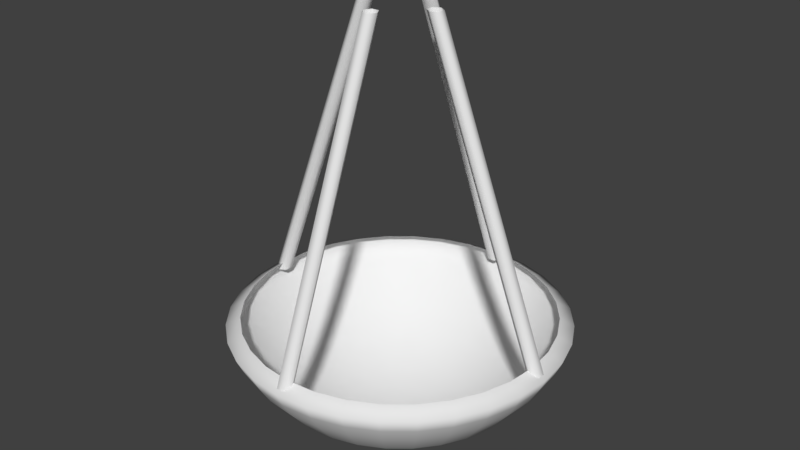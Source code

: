 # Source: lawbotLight1.blend  (saved by Blender 2.79.0; exported with 4.5.12 LTS)
import bpy
from mathutils import Matrix  # noqa: F401  (used for matrix-valued properties, if any)

bpy.ops.wm.read_factory_settings(use_empty=True)
scene = bpy.context.scene
scene.name = 'Scene'

# ---- collections
col_collection_1 = bpy.data.collections.new('Collection 1'); scene.collection.children.link(col_collection_1)

# ---- materials (node trees are filled in below, after node groups)
mat_material_001 = bpy.data.materials.new('Material.001')
mat_material_001.alpha_threshold = 0.0
mat_material_001.use_transparent_shadow = False
mat_material_001.roughness = 0.5

# ---- material node trees

# ---- world
world_world = bpy.data.worlds.new('World'); scene.world = world_world
world_world.color = (0.05088, 0.05088, 0.05088)
world_world.use_sun_shadow = False
world_world.sun_shadow_jitter_overblur = 0.0
world_world.cycles.sampling_method = 'MANUAL'

# ---- meshes
me_sphere = bpy.data.meshes.new('Sphere')
me_sphere.from_pydata([(-1.31e-07, 0.5556, -2.164), (0.1802, 0.9061, -1.715), (0.1622, 0.8155, -1.888), (0.1379, 0.6935, -2.04), (0.1084, 0.5449, -2.164), (0.07466, 0.3753, -2.257), (0.03806, 0.1913, -2.313), (0.3536, 0.8536, -1.715), (0.3182, 0.7682, -1.888), (0.2706, 0.6533, -2.04), (0.2126, 0.5133, -2.164), (0.1464, 0.3536, -2.257), (0.07466, 0.1802, -2.313), (0.5133, 0.7682, -1.715), (0.4619, 0.6913, -1.888), (0.3928, 0.5879, -2.04), (0.3087, 0.4619, -2.164), (0.2126, 0.3182, -2.257), (0.1084, 0.1622, -2.313), (0.6533, 0.6533, -1.715), (0.5879, 0.5879, -1.888), (0.5, 0.5, -2.04), (0.3928, 0.3928, -2.164), (0.2706, 0.2706, -2.257), (0.1379, 0.1379, -2.313), (0.7682, 0.5133, -1.715), (0.6913, 0.4619, -1.888), (0.5879, 0.3928, -2.04), (0.4619, 0.3087, -2.164), (0.3182, 0.2126, -2.257), (0.1622, 0.1084, -2.313), (0.8536, 0.3536, -1.715), (0.7682, 0.3182, -1.888), (0.6533, 0.2706, -2.04), (0.5133, 0.2126, -2.164), (0.3536, 0.1464, -2.257), (0.1802, 0.07466, -2.313), (0.9061, 0.1802, -1.715), (0.8155, 0.1622, -1.888), (0.6935, 0.1379, -2.04), (0.5449, 0.1084, -2.164), (0.3753, 0.07466, -2.257), (0.1913, 0.03806, -2.313), (0.9239, 9.718e-08, -1.715), (0.8315, -7.126e-09, -1.888), (0.7071, 7.775e-09, -2.04), (0.5556, -1.458e-08, -2.164), (0.3827, 2.268e-08, -2.257), (0.1951, 1.895e-08, -2.313), (0.9061, -0.1802, -1.715), (0.8155, -0.1622, -1.888), (0.6935, -0.1379, -2.04), (0.5449, -0.1084, -2.164), (0.3753, -0.07466, -2.257), (0.1913, -0.03806, -2.313), (0.8536, -0.3536, -1.715), (0.7682, -0.3182, -1.888), (0.6533, -0.2706, -2.04), (0.5133, -0.2126, -2.164), (0.3536, -0.1464, -2.257), (0.1802, -0.07466, -2.313), (7.516e-08, 0.845, -1.673), (-0.1648, 0.8287, -1.673), (0.7682, -0.5133, -1.715), (0.6913, -0.4619, -1.888), (0.5879, -0.3928, -2.04), (0.4619, -0.3087, -2.164), (0.3182, -0.2126, -2.257), (0.1622, -0.1084, -2.313), (-0.3234, 0.7807, -1.673), (0.6533, -0.6533, -1.715), (0.5879, -0.5879, -1.888), (0.5, -0.5, -2.04), (0.3928, -0.3928, -2.164), (0.2706, -0.2706, -2.257), (0.1379, -0.1379, -2.313), (-0.4694, 0.7026, -1.673), (-0.5975, 0.5975, -1.673), (0.5133, -0.7682, -1.715), (0.4619, -0.6913, -1.888), (0.3928, -0.5879, -2.04), (0.3087, -0.4619, -2.164), (0.2126, -0.3182, -2.257), (0.1084, -0.1622, -2.313), (-1.31e-07, 1.119e-09, -2.333), (-0.7026, 0.4694, -1.673), (0.3536, -0.8536, -1.715), (0.3182, -0.7682, -1.888), (0.2706, -0.6533, -2.04), (0.2126, -0.5133, -2.164), (0.1464, -0.3536, -2.257), (0.07466, -0.1802, -2.313), (-0.7807, 0.3234, -1.673), (-0.8287, 0.1648, -1.673), (0.1802, -0.9061, -1.715), (0.1622, -0.8155, -1.888), (0.1379, -0.6935, -2.04), (0.1084, -0.5449, -2.164), (0.07466, -0.3753, -2.257), (0.03806, -0.1913, -2.313), (-0.845, -7.586e-09, -1.673), (-6.748e-08, -0.9239, -1.715), (-2.165e-07, -0.8315, -1.888), (-1.569e-07, -0.7071, -2.04), (-1.42e-07, -0.5556, -2.164), (-1.271e-07, -0.3827, -2.257), (-1.271e-07, -0.1951, -2.313), (-0.8287, -0.1648, -1.673), (-0.7807, -0.3234, -1.673), (-0.1802, -0.9061, -1.715), (-0.1622, -0.8155, -1.888), (-0.1379, -0.6935, -2.04), (-0.1084, -0.5449, -2.164), (-0.07466, -0.3753, -2.257), (-0.03806, -0.1913, -2.313), (-0.7026, -0.4694, -1.673), (-0.3536, -0.8536, -1.715), (-0.3182, -0.7682, -1.888), (-0.2706, -0.6533, -2.04), (-0.2126, -0.5133, -2.164), (-0.1464, -0.3536, -2.257), (-0.07466, -0.1802, -2.313), (-0.5975, -0.5975, -1.673), (-0.4694, -0.7026, -1.673), (-0.5133, -0.7682, -1.715), (-0.4619, -0.6913, -1.888), (-0.3928, -0.5879, -2.04), (-0.3087, -0.4619, -2.164), (-0.2126, -0.3182, -2.257), (-0.1084, -0.1622, -2.313), (-0.3234, -0.7807, -1.673), (-0.6533, -0.6533, -1.715), (-0.5879, -0.5879, -1.888), (-0.5, -0.5, -2.04), (-0.3928, -0.3928, -2.164), (-0.2706, -0.2706, -2.257), (-0.1379, -0.1379, -2.313), (-0.1648, -0.8287, -1.673), (-5.651e-08, -0.845, -1.673), (-0.7682, -0.5133, -1.715), (-0.6913, -0.4619, -1.888), (-0.5879, -0.3928, -2.04), (-0.4619, -0.3087, -2.164), (-0.3182, -0.2126, -2.257), (-0.1622, -0.1084, -2.313), (0.1648, -0.8287, -1.673), (-0.8536, -0.3536, -1.715), (-0.7682, -0.3182, -1.888), (-0.6533, -0.2706, -2.04), (-0.5133, -0.2126, -2.164), (-0.3536, -0.1464, -2.257), (-0.1802, -0.07466, -2.313), (0.3234, -0.7807, -1.673), (0.4694, -0.7026, -1.673), (-0.9061, -0.1802, -1.715), (-0.8155, -0.1622, -1.888), (-0.6935, -0.1379, -2.04), (-0.5449, -0.1084, -2.164), (-0.3753, -0.07466, -2.257), (-0.1913, -0.03806, -2.313), (0.5975, -0.5975, -1.673), (-0.9239, 7.775e-09, -1.715), (-0.8315, 1.866e-07, -1.888), (-0.7071, 1.419e-07, -2.04), (-0.5556, 6.738e-08, -2.164), (-0.3827, 7.483e-08, -2.257), (-0.1951, 1.15e-08, -2.313), (0.7026, -0.4694, -1.673), (0.7807, -0.3234, -1.673), (-0.9061, 0.1802, -1.715), (-0.8155, 0.1622, -1.888), (-0.6935, 0.1379, -2.04), (-0.5449, 0.1084, -2.164), (-0.3753, 0.07466, -2.257), (-0.1913, 0.03806, -2.313), (0.8287, -0.1648, -1.673), (-0.8536, 0.3536, -1.715), (-0.7682, 0.3182, -1.888), (-0.6533, 0.2706, -2.04), (-0.5133, 0.2126, -2.164), (-0.3536, 0.1464, -2.257), (-0.1802, 0.07466, -2.313), (0.845, 1.011e-07, -1.673), (0.8287, 0.1648, -1.673), (-0.7682, 0.5133, -1.715), (-0.6913, 0.4619, -1.888), (-0.5879, 0.3928, -2.04), (-0.4619, 0.3087, -2.164), (-0.3182, 0.2126, -2.257), (-0.1622, 0.1084, -2.313), (0.7807, 0.3234, -1.673), (-0.6533, 0.6533, -1.715), (-0.5879, 0.5879, -1.888), (-0.5, 0.5, -2.04), (-0.3928, 0.3928, -2.164), (-0.2706, 0.2706, -2.257), (-0.1379, 0.1379, -2.313), (0.7026, 0.4694, -1.673), (0.5975, 0.5975, -1.673), (-0.5133, 0.7682, -1.715), (-0.4619, 0.6913, -1.888), (-0.3928, 0.5879, -2.04), (-0.3087, 0.4619, -2.164), (-0.2126, 0.3182, -2.257), (-0.1084, 0.1622, -2.313), (0.4694, 0.7026, -1.673), (-0.3536, 0.8536, -1.715), (-0.3182, 0.7682, -1.888), (-0.2706, 0.6533, -2.04), (-0.2126, 0.5133, -2.164), (-0.1464, 0.3536, -2.257), (-0.07466, 0.1802, -2.313), (0.3234, 0.7807, -1.673), (0.1648, 0.8287, -1.673), (-0.1802, 0.9061, -1.715), (-0.1622, 0.8155, -1.888), (-0.1379, 0.6935, -2.04), (-0.1084, 0.5449, -2.164), (-0.07466, 0.3753, -2.257), (-0.03806, 0.1913, -2.313), (-6.748e-08, 0.9239, -1.715), (1.411e-07, 0.8315, -1.888), (2.193e-08, 0.7071, -2.04), (-5.258e-08, 0.3827, -2.257), (-1.159e-07, 0.1951, -2.313), (0.1722, 0.866, -1.802), (0.3379, 0.8157, -1.802), (0.4905, 0.7341, -1.802), (0.6243, 0.6243, -1.802), (0.7341, 0.4905, -1.802), (0.8157, 0.3379, -1.802), (0.866, 0.1722, -1.802), (0.8829, 4.491e-08, -1.802), (0.866, -0.1722, -1.802), (0.8157, -0.3379, -1.802), (0.7341, -0.4905, -1.802), (0.6243, -0.6243, -1.802), (0.4905, -0.7341, -1.802), (0.3379, -0.8157, -1.802), (0.1722, -0.866, -1.802), (-1.43e-07, -0.8829, -1.802), (-0.1722, -0.866, -1.802), (-0.3379, -0.8157, -1.802), (-0.4905, -0.7341, -1.802), (-0.6243, -0.6243, -1.802), (-0.7341, -0.4905, -1.802), (-0.8157, -0.3379, -1.802), (-0.866, -0.1722, -1.802), (-0.8829, 9.738e-08, -1.802), (-0.866, 0.1722, -1.802), (-0.8157, 0.3379, -1.802), (-0.7341, 0.4905, -1.802), (-0.6243, 0.6243, -1.802), (-0.4905, 0.7341, -1.802), (-0.3379, 0.8157, -1.802), (-0.1722, 0.866, -1.802), (3.686e-08, 0.8829, -1.802), (-0.8697, -0.04162, -1.722), (-0.2095, -0.04162, 5.96e-07), (-0.9057, -0.02081, -1.722), (-0.2456, -0.02081, 5.96e-07), (-0.9057, 0.02081, -1.722), (-0.2456, 0.02081, 5.96e-07), (-0.8697, 0.04162, -1.722), (-0.2095, 0.04162, 5.96e-07), (-0.8337, 0.02081, -1.722), (-0.1735, 0.02081, 5.96e-07), (-0.8337, -0.02081, -1.722), (-0.1735, -0.02081, 5.96e-07), (0.04162, -0.8697, -1.722), (0.04162, -0.2095, -3.576e-07), (0.02081, -0.9057, -1.722), (0.02081, -0.2456, -3.576e-07), (-0.02081, -0.9057, -1.722), (-0.02081, -0.2456, -3.576e-07), (-0.04162, -0.8697, -1.722), (-0.04162, -0.2095, -3.576e-07), (-0.02081, -0.8337, -1.722), (-0.02081, -0.1735, -3.576e-07), (0.02081, -0.8337, -1.722), (0.02081, -0.1735, -3.576e-07), (-0.04162, 0.8697, -1.722), (-0.04162, 0.2095, -3.576e-07), (-0.02081, 0.9057, -1.722), (-0.02081, 0.2456, -3.576e-07), (0.02081, 0.9057, -1.722), (0.02081, 0.2456, -3.576e-07), (0.04162, 0.8697, -1.722), (0.04162, 0.2095, -3.576e-07), (0.02081, 0.8337, -1.722), (0.02081, 0.1735, -3.576e-07), (-0.02081, 0.8337, -1.722), (-0.02081, 0.1735, -3.576e-07), (0.8697, 0.04162, -1.722), (0.2095, 0.04162, -3.576e-07), (0.9057, 0.02081, -1.722), (0.2456, 0.02081, -3.576e-07), (0.9057, -0.02081, -1.722), (0.2456, -0.02081, -3.576e-07), (0.8697, -0.04162, -1.722), (0.2095, -0.04162, -3.576e-07), (0.8337, -0.02081, -1.722), (0.1735, -0.02081, -3.576e-07), (0.8337, 0.02081, -1.722), (0.1735, 0.02081, -3.576e-07)], [], [(256, 220, 1, 225), (222, 221, 2, 3), (0, 222, 3, 4), (223, 0, 4, 5), (224, 223, 5, 6), (84, 224, 6), (84, 6, 12), (225, 1, 7, 226), (3, 2, 8, 9), (4, 3, 9, 10), (5, 4, 10, 11), (6, 5, 11, 12), (10, 9, 15, 16), (11, 10, 16, 17), (12, 11, 17, 18), (84, 12, 18), (226, 7, 13, 227), (9, 8, 14, 15), (227, 13, 19, 228), (15, 14, 20, 21), (16, 15, 21, 22), (17, 16, 22, 23), (18, 17, 23, 24), (84, 18, 24), (22, 21, 27, 28), (23, 22, 28, 29), (24, 23, 29, 30), (84, 24, 30), (228, 19, 25, 229), (21, 20, 26, 27), (229, 25, 31, 230), (27, 26, 32, 33), (28, 27, 33, 34), (29, 28, 34, 35), (30, 29, 35, 36), (84, 30, 36), (35, 34, 40, 41), (36, 35, 41, 42), (84, 36, 42), (230, 31, 37, 231), (33, 32, 38, 39), (34, 33, 39, 40), (231, 37, 43, 232), (39, 38, 44, 45), (40, 39, 45, 46), (41, 40, 46, 47), (42, 41, 47, 48), (84, 42, 48), (47, 46, 52, 53), (7, 212, 205, 13), (48, 47, 53, 54), (139, 115, 108, 146), (84, 48, 54), (78, 153, 152, 86), (55, 168, 167, 63), (232, 43, 49, 233), (45, 44, 50, 51), (46, 45, 51, 52), (233, 49, 55, 234), (116, 130, 123, 124), (51, 50, 56, 57), (101, 138, 137, 109), (52, 51, 57, 58), (43, 182, 175, 49), (53, 52, 58, 59), (25, 197, 190, 31), (54, 53, 59, 60), (184, 85, 77, 191), (161, 100, 93, 169), (84, 54, 60), (124, 123, 122, 131), (37, 183, 182, 43), (63, 167, 160, 70), (199, 76, 69, 206), (60, 59, 67, 68), (131, 122, 115, 139), (206, 69, 62, 214), (84, 60, 68), (191, 77, 76, 199), (146, 108, 107, 154), (49, 175, 168, 55), (13, 205, 198, 19), (234, 55, 63, 235), (86, 152, 145, 94), (57, 56, 64, 65), (31, 190, 183, 37), (58, 57, 65, 66), (169, 93, 92, 176), (59, 58, 66, 67), (109, 137, 130, 116), (154, 107, 100, 161), (65, 64, 71, 72), (94, 145, 138, 101), (66, 65, 72, 73), (214, 62, 61, 220), (67, 66, 73, 74), (176, 92, 85, 184), (68, 67, 74, 75), (220, 61, 213, 1), (70, 160, 153, 78), (84, 68, 75), (1, 213, 212, 7), (19, 198, 197, 25), (235, 63, 70, 236), (84, 75, 83), (236, 70, 78, 237), (72, 71, 79, 80), (73, 72, 80, 81), (74, 73, 81, 82), (75, 74, 82, 83), (80, 79, 87, 88), (81, 80, 88, 89), (82, 81, 89, 90), (83, 82, 90, 91), (84, 83, 91), (237, 78, 86, 238), (84, 91, 99), (238, 86, 94, 239), (88, 87, 95, 96), (89, 88, 96, 97), (90, 89, 97, 98), (91, 90, 98, 99), (97, 96, 103, 104), (98, 97, 104, 105), (99, 98, 105, 106), (84, 99, 106), (239, 94, 101, 240), (96, 95, 102, 103), (240, 101, 109, 241), (103, 102, 110, 111), (104, 103, 111, 112), (105, 104, 112, 113), (106, 105, 113, 114), (84, 106, 114), (112, 111, 118, 119), (113, 112, 119, 120), (114, 113, 120, 121), (84, 114, 121), (241, 109, 116, 242), (111, 110, 117, 118), (242, 116, 124, 243), (118, 117, 125, 126), (119, 118, 126, 127), (120, 119, 127, 128), (121, 120, 128, 129), (84, 121, 129), (128, 127, 134, 135), (129, 128, 135, 136), (84, 129, 136), (243, 124, 131, 244), (126, 125, 132, 133), (127, 126, 133, 134), (244, 131, 139, 245), (133, 132, 140, 141), (134, 133, 141, 142), (135, 134, 142, 143), (136, 135, 143, 144), (84, 136, 144), (144, 143, 150, 151), (84, 144, 151), (245, 139, 146, 246), (141, 140, 147, 148), (142, 141, 148, 149), (143, 142, 149, 150), (246, 146, 154, 247), (148, 147, 155, 156), (149, 148, 156, 157), (150, 149, 157, 158), (151, 150, 158, 159), (84, 151, 159), (159, 158, 165, 166), (84, 159, 166), (247, 154, 161, 248), (156, 155, 162, 163), (157, 156, 163, 164), (158, 157, 164, 165), (163, 162, 170, 171), (164, 163, 171, 172), (165, 164, 172, 173), (166, 165, 173, 174), (84, 166, 174), (248, 161, 169, 249), (84, 174, 181), (249, 169, 176, 250), (171, 170, 177, 178), (172, 171, 178, 179), (173, 172, 179, 180), (174, 173, 180, 181), (178, 177, 185, 186), (179, 178, 186, 187), (180, 179, 187, 188), (181, 180, 188, 189), (84, 181, 189), (250, 176, 184, 251), (84, 189, 196), (251, 184, 191, 252), (186, 185, 192, 193), (187, 186, 193, 194), (188, 187, 194, 195), (189, 188, 195, 196), (194, 193, 201, 202), (195, 194, 202, 203), (196, 195, 203, 204), (84, 196, 204), (252, 191, 199, 253), (193, 192, 200, 201), (253, 199, 206, 254), (201, 200, 207, 208), (202, 201, 208, 209), (203, 202, 209, 210), (204, 203, 210, 211), (84, 204, 211), (210, 209, 217, 218), (211, 210, 218, 219), (84, 211, 219), (254, 206, 214, 255), (208, 207, 215, 216), (209, 208, 216, 217), (255, 214, 220, 256), (216, 215, 221, 222), (217, 216, 222, 0), (218, 217, 0, 223), (219, 218, 223, 224), (84, 219, 224), (215, 255, 256, 221), (207, 254, 255, 215), (200, 253, 254, 207), (192, 252, 253, 200), (185, 251, 252, 192), (177, 250, 251, 185), (170, 249, 250, 177), (162, 248, 249, 170), (155, 247, 248, 162), (147, 246, 247, 155), (140, 245, 246, 147), (132, 244, 245, 140), (125, 243, 244, 132), (117, 242, 243, 125), (110, 241, 242, 117), (102, 240, 241, 110), (95, 239, 240, 102), (87, 238, 239, 95), (79, 237, 238, 87), (71, 236, 237, 79), (64, 235, 236, 71), (56, 234, 235, 64), (50, 233, 234, 56), (44, 232, 233, 50), (38, 231, 232, 44), (32, 230, 231, 38), (26, 229, 230, 32), (20, 228, 229, 26), (14, 227, 228, 20), (8, 226, 227, 14), (2, 225, 226, 8), (221, 256, 225, 2), (257, 258, 260, 259), (259, 260, 262, 261), (261, 262, 264, 263), (263, 264, 266, 265), (265, 266, 268, 267), (267, 268, 258, 257), (269, 270, 272, 271), (271, 272, 274, 273), (273, 274, 276, 275), (275, 276, 278, 277), (277, 278, 280, 279), (279, 280, 270, 269), (281, 282, 284, 283), (283, 284, 286, 285), (285, 286, 288, 287), (287, 288, 290, 289), (289, 290, 292, 291), (291, 292, 282, 281), (293, 294, 296, 295), (295, 296, 298, 297), (297, 298, 300, 299), (299, 300, 302, 301), (301, 302, 304, 303), (303, 304, 294, 293)])
me_sphere.polygons.foreach_set('use_smooth', [True] * 280)
_uv = me_sphere.uv_layers.new(name='UVMap')
_uv.uv.foreach_set('vector', [0.7308, 0.2421, 0.7543, 0.2356, 0.7604, 0.2823, 0.7366, 0.2867, 0.655, 0.2593, 0.7055, 0.2485, 0.7109, 0.2904, 0.6596, 0.295, 0.6047, 0.2676, 0.655, 0.2593, 0.6596, 0.295, 0.6084, 0.2957, 0.5568, 0.2732, 0.6047, 0.2676, 0.6084, 0.2957, 0.5593, 0.2926, 0.5129, 0.2759, 0.5568, 0.2732, 0.5593, 0.2926, 0.5142, 0.2857, 0.4748, 0.2755, 0.5129, 0.2759, 0.5142, 0.2857, 0.4748, 0.2755, 0.5142, 0.2857, 0.5141, 0.2951, 0.7366, 0.2867, 0.7604, 0.2823, 0.7599, 0.3268, 0.7361, 0.3292, 0.6596, 0.295, 0.7109, 0.2904, 0.7104, 0.3305, 0.6592, 0.329, 0.6084, 0.2957, 0.6596, 0.295, 0.6592, 0.329, 0.6081, 0.3224, 0.5593, 0.2926, 0.6084, 0.2957, 0.6081, 0.3224, 0.5591, 0.311, 0.5142, 0.2857, 0.5593, 0.2926, 0.5591, 0.311, 0.5141, 0.2951, 0.6081, 0.3224, 0.6592, 0.329, 0.6538, 0.3601, 0.6039, 0.3469, 0.5591, 0.311, 0.6081, 0.3224, 0.6039, 0.3469, 0.5562, 0.3278, 0.5141, 0.2951, 0.5591, 0.311, 0.5562, 0.3278, 0.5126, 0.3037, 0.4748, 0.2755, 0.5141, 0.2951, 0.5126, 0.3037, 0.3325, 0.7316, 0.3534, 0.7303, 0.3527, 0.7795, 0.3318, 0.7786, 0.6592, 0.329, 0.7104, 0.3305, 0.7041, 0.3671, 0.6538, 0.3601, 0.3318, 0.7786, 0.3527, 0.7795, 0.3534, 0.8281, 0.3325, 0.8251, 0.2814, 0.7865, 0.2609, 0.8348, 0.2302, 0.8223, 0.2554, 0.7759, 0.2956, 0.7352, 0.2814, 0.7865, 0.2554, 0.7759, 0.2751, 0.7269, 0.5562, 0.3278, 0.6039, 0.3469, 0.5959, 0.3681, 0.5507, 0.3424, 0.5126, 0.3037, 0.5562, 0.3278, 0.5507, 0.3424, 0.5098, 0.3112, 0.4748, 0.2755, 0.5126, 0.3037, 0.5098, 0.3112, 0.2751, 0.7269, 0.2554, 0.7759, 0.2288, 0.7593, 0.2542, 0.7138, 0.2887, 0.6772, 0.2751, 0.7269, 0.2542, 0.7138, 0.2743, 0.6683, 0.2956, 0.6288, 0.2887, 0.6772, 0.2743, 0.6683, 0.2882, 0.6243, 0.4748, 0.2755, 0.5098, 0.3112, 0.5058, 0.3172, 0.2156, 0.8445, 0.2007, 0.8644, 0.166, 0.8427, 0.1824, 0.8238, 0.2554, 0.7759, 0.2302, 0.8223, 0.199, 0.8028, 0.2288, 0.7593, 0.1824, 0.8238, 0.166, 0.8427, 0.132, 0.8141, 0.1499, 0.7964, 0.2288, 0.7593, 0.199, 0.8028, 0.1684, 0.777, 0.2028, 0.7373, 0.2542, 0.7138, 0.2288, 0.7593, 0.2028, 0.7373, 0.2337, 0.6966, 0.2743, 0.6683, 0.2542, 0.7138, 0.2337, 0.6966, 0.2602, 0.6564, 0.2882, 0.6243, 0.2743, 0.6683, 0.2602, 0.6564, 0.2811, 0.6182, 0.4748, 0.2755, 0.5058, 0.3172, 0.5007, 0.3215, 0.2602, 0.6564, 0.2337, 0.6966, 0.2145, 0.6759, 0.2469, 0.6421, 0.2811, 0.6182, 0.2602, 0.6564, 0.2469, 0.6421, 0.2743, 0.6109, 0.2956, 0.5836, 0.2811, 0.6182, 0.2743, 0.6109, 0.1499, 0.7964, 0.132, 0.8141, 0.09997, 0.7796, 0.1193, 0.7634, 0.2028, 0.7373, 0.1684, 0.777, 0.1396, 0.7459, 0.1783, 0.7109, 0.2337, 0.6966, 0.2028, 0.7373, 0.1783, 0.7109, 0.2145, 0.6759, 0.1193, 0.7634, 0.09997, 0.7796, 0.0712, 0.7405, 0.09181, 0.7261, 0.1783, 0.7109, 0.1396, 0.7459, 0.1137, 0.7108, 0.1562, 0.681, 0.2145, 0.6759, 0.1783, 0.7109, 0.1562, 0.681, 0.1972, 0.6524, 0.2469, 0.6421, 0.2145, 0.6759, 0.1972, 0.6524, 0.235, 0.6259, 0.2743, 0.6109, 0.2469, 0.6421, 0.235, 0.6259, 0.2682, 0.6027, 0.2956, 0.5836, 0.2743, 0.6109, 0.2682, 0.6027, 0.235, 0.6259, 0.1972, 0.6524, 0.1825, 0.627, 0.2249, 0.6085, 0.1685, 0.01525, 0.178, 0.03434, 0.1403, 0.04932, 0.1272, 0.03163, 0.2682, 0.6027, 0.235, 0.6259, 0.2249, 0.6085, 0.2631, 0.5938, 0.4108, 0.4242, 0.3996, 0.4084, 0.4223, 0.3726, 0.4356, 0.3851, 0.2956, 0.5836, 0.2682, 0.6027, 0.2631, 0.5938, 0.0901, 0.441, 0.1063, 0.4237, 0.1403, 0.4504, 0.1272, 0.4701, 0.01661, 0.317, 0.03911, 0.3103, 0.05474, 0.3523, 0.0337, 0.3629, 0.09181, 0.7261, 0.0712, 0.7405, 0.04678, 0.6984, 0.06846, 0.6859, 0.1562, 0.681, 0.1137, 0.7108, 0.09171, 0.6729, 0.1375, 0.6488, 0.1972, 0.6524, 0.1562, 0.681, 0.1375, 0.6488, 0.1825, 0.627, 0.06846, 0.6859, 0.04678, 0.6984, 0.02763, 0.6549, 0.05016, 0.6443, 0.3008, 0.4984, 0.299, 0.4762, 0.3368, 0.4612, 0.3421, 0.482, 0.1375, 0.6488, 0.09171, 0.6729, 0.07448, 0.6337, 0.1229, 0.6155, 0.2123, 0.503, 0.2181, 0.4804, 0.259, 0.4827, 0.257, 0.5055, 0.1825, 0.627, 0.1375, 0.6488, 0.1229, 0.6155, 0.171, 0.6009, 0.007896, 0.2199, 0.03114, 0.2215, 0.03114, 0.2661, 0.007896, 0.2687, 0.2249, 0.6085, 0.1825, 0.627, 0.171, 0.6009, 0.217, 0.5904, 0.05852, 0.08938, 0.07744, 0.1021, 0.05474, 0.138, 0.0337, 0.1285, 0.2631, 0.5938, 0.2249, 0.6085, 0.217, 0.5904, 0.259, 0.5846, 0.4356, 0.1507, 0.4223, 0.1582, 0.3996, 0.1199, 0.4108, 0.1088, 0.3487, 0.6177, 0.3649, 0.6182, 0.3649, 0.663, 0.3487, 0.6667, 0.2956, 0.5836, 0.2631, 0.5938, 0.259, 0.5846, 0.3421, 0.482, 0.3368, 0.4612, 0.3707, 0.4383, 0.3792, 0.457, 0.01661, 0.1726, 0.03911, 0.1783, 0.03114, 0.2215, 0.007896, 0.2199, 0.0337, 0.3629, 0.05474, 0.3523, 0.07744, 0.3906, 0.05852, 0.4048, 0.3792, 0.07259, 0.3707, 0.08678, 0.3368, 0.06015, 0.3421, 0.04347, 0.259, 0.5846, 0.217, 0.5904, 0.2115, 0.5725, 0.2563, 0.5755, 0.3792, 0.457, 0.3707, 0.4383, 0.3996, 0.4084, 0.4108, 0.4242, 0.3421, 0.04347, 0.3368, 0.06015, 0.299, 0.04101, 0.3008, 0.02254, 0.7541, 0.6517, 0.7281, 0.6977, 0.7231, 0.6934, 0.4108, 0.1088, 0.3996, 0.1199, 0.3707, 0.08678, 0.3792, 0.07259, 0.4356, 0.3851, 0.4223, 0.3726, 0.438, 0.3323, 0.4527, 0.341, 0.007896, 0.2687, 0.03114, 0.2661, 0.03911, 0.3103, 0.01661, 0.317, 0.1272, 0.03163, 0.1403, 0.04932, 0.1063, 0.07221, 0.0901, 0.05666, 0.05016, 0.6443, 0.02763, 0.6549, 0.0145, 0.6116, 0.03762, 0.6029, 0.1272, 0.4701, 0.1403, 0.4504, 0.178, 0.4695, 0.1685, 0.4911, 0.1229, 0.6155, 0.07448, 0.6337, 0.06266, 0.5948, 0.1128, 0.5824, 0.0337, 0.1285, 0.05474, 0.138, 0.03911, 0.1783, 0.01661, 0.1726, 0.171, 0.6009, 0.1229, 0.6155, 0.1128, 0.5824, 0.1631, 0.5749, 0.3487, 0.6667, 0.3649, 0.663, 0.3672, 0.7062, 0.3512, 0.714, 0.217, 0.5904, 0.171, 0.6009, 0.1631, 0.5749, 0.2115, 0.5725, 0.257, 0.5055, 0.259, 0.4827, 0.299, 0.4762, 0.3008, 0.4984, 0.3512, 0.5688, 0.3672, 0.5734, 0.3649, 0.6182, 0.3487, 0.6177, 0.1128, 0.5824, 0.06266, 0.5948, 0.05671, 0.5576, 0.1078, 0.5507, 0.1685, 0.4911, 0.178, 0.4695, 0.2181, 0.4804, 0.2123, 0.503, 0.1631, 0.5749, 0.1128, 0.5824, 0.1078, 0.5507, 0.1591, 0.55, 0.3008, 0.02254, 0.299, 0.04101, 0.259, 0.03011, 0.257, 0.01062, 0.2115, 0.5725, 0.1631, 0.5749, 0.1591, 0.55, 0.2088, 0.5554, 0.4527, 0.1967, 0.438, 0.2003, 0.4223, 0.1582, 0.4356, 0.1507, 0.2563, 0.5755, 0.2115, 0.5725, 0.2088, 0.5554, 0.2549, 0.5667, 0.257, 0.01062, 0.259, 0.03011, 0.2181, 0.02785, 0.2123, 0.008157, 0.05852, 0.4048, 0.07744, 0.3906, 0.1063, 0.4237, 0.0901, 0.441, 0.7541, 0.6517, 0.7231, 0.6934, 0.7191, 0.6874, 0.2123, 0.008157, 0.2181, 0.02785, 0.178, 0.03434, 0.1685, 0.01525, 0.0901, 0.05666, 0.1063, 0.07221, 0.07744, 0.1021, 0.05852, 0.08938, 0.03762, 0.6029, 0.0145, 0.6116, 0.007896, 0.5703, 0.0313, 0.5634, 0.7541, 0.6517, 0.7191, 0.6874, 0.7163, 0.6799, 0.0313, 0.5634, 0.007896, 0.5703, 0.008065, 0.5324, 0.03147, 0.5272, 0.1078, 0.5507, 0.05671, 0.5576, 0.05687, 0.5235, 0.1079, 0.5218, 0.1591, 0.55, 0.1078, 0.5507, 0.1079, 0.5218, 0.1592, 0.5272, 0.6782, 0.7187, 0.6329, 0.7443, 0.625, 0.7231, 0.6727, 0.7041, 0.7191, 0.6874, 0.6782, 0.7187, 0.6727, 0.7041, 0.7163, 0.6799, 0.575, 0.7364, 0.5247, 0.7433, 0.5184, 0.7067, 0.5697, 0.7053, 0.625, 0.7231, 0.575, 0.7364, 0.5697, 0.7053, 0.6208, 0.6987, 0.6727, 0.7041, 0.625, 0.7231, 0.6208, 0.6987, 0.6698, 0.6872, 0.7163, 0.6799, 0.6727, 0.7041, 0.6698, 0.6872, 0.7148, 0.6714, 0.7541, 0.6517, 0.7163, 0.6799, 0.7148, 0.6714, 0.4994, 0.7443, 0.476, 0.7437, 0.469, 0.703, 0.4927, 0.7055, 0.7541, 0.6517, 0.7148, 0.6714, 0.7147, 0.662, 0.4927, 0.7055, 0.469, 0.703, 0.4685, 0.6585, 0.4923, 0.6629, 0.5697, 0.7053, 0.5184, 0.7067, 0.518, 0.6667, 0.5693, 0.6712, 0.6208, 0.6987, 0.5697, 0.7053, 0.5693, 0.6712, 0.6205, 0.6719, 0.6698, 0.6872, 0.6208, 0.6987, 0.6205, 0.6719, 0.6696, 0.6688, 0.7148, 0.6714, 0.6698, 0.6872, 0.6696, 0.6688, 0.7147, 0.662, 0.6205, 0.6719, 0.5693, 0.6712, 0.5739, 0.6355, 0.6241, 0.6439, 0.6696, 0.6688, 0.6205, 0.6719, 0.6241, 0.6439, 0.6721, 0.6495, 0.7147, 0.662, 0.6696, 0.6688, 0.6721, 0.6495, 0.7159, 0.6521, 0.7541, 0.6517, 0.7147, 0.662, 0.7159, 0.6521, 0.4923, 0.6629, 0.4685, 0.6585, 0.4745, 0.6119, 0.498, 0.6183, 0.5693, 0.6712, 0.518, 0.6667, 0.5234, 0.6247, 0.5739, 0.6355, 0.498, 0.6183, 0.4745, 0.6119, 0.4868, 0.5649, 0.5097, 0.5734, 0.5739, 0.6355, 0.5234, 0.6247, 0.5344, 0.5824, 0.5833, 0.5995, 0.6241, 0.6439, 0.5739, 0.6355, 0.5833, 0.5995, 0.6315, 0.6156, 0.6721, 0.6495, 0.6241, 0.6439, 0.6315, 0.6156, 0.6772, 0.63, 0.7159, 0.6521, 0.6721, 0.6495, 0.6772, 0.63, 0.7185, 0.6422, 0.7541, 0.6517, 0.7159, 0.6521, 0.7185, 0.6422, 0.6315, 0.6156, 0.5833, 0.5995, 0.5971, 0.5646, 0.6424, 0.5882, 0.6772, 0.63, 0.6315, 0.6156, 0.6424, 0.5882, 0.6846, 0.6111, 0.7185, 0.6422, 0.6772, 0.63, 0.6846, 0.6111, 0.7224, 0.6326, 0.7541, 0.6517, 0.7185, 0.6422, 0.7224, 0.6326, 0.5097, 0.5734, 0.4868, 0.5649, 0.5049, 0.5193, 0.527, 0.5299, 0.5833, 0.5995, 0.5344, 0.5824, 0.5507, 0.5414, 0.5971, 0.5646, 0.527, 0.5299, 0.5049, 0.5193, 0.5281, 0.4769, 0.5492, 0.4894, 0.5971, 0.5646, 0.5507, 0.5414, 0.5716, 0.5033, 0.6149, 0.5322, 0.6424, 0.5882, 0.5971, 0.5646, 0.6149, 0.5322, 0.6563, 0.5627, 0.6846, 0.6111, 0.6424, 0.5882, 0.6563, 0.5627, 0.6943, 0.5936, 0.7224, 0.6326, 0.6846, 0.6111, 0.6943, 0.5936, 0.7273, 0.6236, 0.7541, 0.6517, 0.7224, 0.6326, 0.7273, 0.6236, 0.6943, 0.5936, 0.6563, 0.5627, 0.6728, 0.5401, 0.7056, 0.578, 0.7273, 0.6236, 0.6943, 0.5936, 0.7056, 0.578, 0.7331, 0.6157, 0.7541, 0.6517, 0.7273, 0.6236, 0.7331, 0.6157, 0.5492, 0.4894, 0.5281, 0.4769, 0.5555, 0.4394, 0.5754, 0.4535, 0.6149, 0.5322, 0.5716, 0.5033, 0.5963, 0.4695, 0.6359, 0.5035, 0.6563, 0.5627, 0.6149, 0.5322, 0.6359, 0.5035, 0.6728, 0.5401, 0.5754, 0.4535, 0.5555, 0.4394, 0.5861, 0.4082, 0.6047, 0.4237, 0.6359, 0.5035, 0.5963, 0.4695, 0.6238, 0.4414, 0.6593, 0.4796, 0.6728, 0.5401, 0.6359, 0.5035, 0.6593, 0.4796, 0.6912, 0.5214, 0.7056, 0.578, 0.6728, 0.5401, 0.6912, 0.5214, 0.7183, 0.5651, 0.7331, 0.6157, 0.7056, 0.578, 0.7183, 0.5651, 0.7395, 0.6091, 0.7541, 0.6517, 0.7331, 0.6157, 0.7395, 0.6091, 0.7395, 0.6091, 0.7183, 0.5651, 0.7318, 0.5552, 0.7464, 0.6041, 0.7541, 0.6517, 0.7395, 0.6091, 0.7464, 0.6041, 0.6047, 0.4237, 0.5861, 0.4082, 0.6187, 0.3844, 0.6358, 0.4009, 0.6593, 0.4796, 0.6238, 0.4414, 0.6531, 0.42, 0.6842, 0.4614, 0.6912, 0.5214, 0.6593, 0.4796, 0.6842, 0.4614, 0.7108, 0.5071, 0.7183, 0.5651, 0.6912, 0.5214, 0.7108, 0.5071, 0.7318, 0.5552, 0.3367, 0.5255, 0.3561, 0.5218, 0.3512, 0.5688, 0.332, 0.5704, 0.6842, 0.4614, 0.6531, 0.42, 0.6831, 0.4061, 0.7097, 0.4496, 0.7108, 0.5071, 0.6842, 0.4614, 0.7097, 0.4496, 0.7308, 0.4978, 0.7318, 0.5552, 0.7108, 0.5071, 0.7308, 0.4978, 0.7456, 0.5489, 0.7464, 0.6041, 0.7318, 0.5552, 0.7456, 0.5489, 0.7534, 0.6008, 0.7541, 0.6517, 0.7464, 0.6041, 0.7534, 0.6008, 0.7534, 0.6008, 0.7456, 0.5489, 0.7592, 0.5462, 0.7604, 0.5995, 0.7541, 0.6517, 0.7534, 0.6008, 0.7604, 0.5995, 0.332, 0.5704, 0.3512, 0.5688, 0.3487, 0.6177, 0.3296, 0.6172, 0.7097, 0.4496, 0.6831, 0.4061, 0.7126, 0.4003, 0.7348, 0.4447, 0.7308, 0.4978, 0.7097, 0.4496, 0.7348, 0.4447, 0.7505, 0.4939, 0.7456, 0.5489, 0.7308, 0.4978, 0.7505, 0.4939, 0.7592, 0.5462, 0.494, 0.06845, 0.5162, 0.0241, 0.5457, 0.02987, 0.5191, 0.07336, 0.4783, 0.1177, 0.494, 0.06845, 0.5191, 0.07336, 0.498, 0.1216, 0.4697, 0.17, 0.4783, 0.1177, 0.498, 0.1216, 0.4833, 0.1726, 0.4685, 0.2232, 0.4697, 0.17, 0.4833, 0.1726, 0.4754, 0.2246, 0.4748, 0.2755, 0.4685, 0.2232, 0.4754, 0.2246, 0.3296, 0.6172, 0.3487, 0.6177, 0.3487, 0.6667, 0.3296, 0.6641, 0.4748, 0.2755, 0.4754, 0.2246, 0.4824, 0.2278, 0.3296, 0.6641, 0.3487, 0.6667, 0.3512, 0.714, 0.332, 0.7092, 0.5191, 0.07336, 0.5457, 0.02987, 0.5757, 0.04373, 0.5446, 0.08515, 0.498, 0.1216, 0.5191, 0.07336, 0.5446, 0.08515, 0.518, 0.1308, 0.4833, 0.1726, 0.498, 0.1216, 0.518, 0.1308, 0.4971, 0.179, 0.4754, 0.2246, 0.4833, 0.1726, 0.4971, 0.179, 0.4824, 0.2278, 0.5446, 0.08515, 0.5757, 0.04373, 0.605, 0.06513, 0.5695, 0.1033, 0.518, 0.1308, 0.5446, 0.08515, 0.5695, 0.1033, 0.5376, 0.1451, 0.4971, 0.179, 0.518, 0.1308, 0.5376, 0.1451, 0.5106, 0.1889, 0.4824, 0.2278, 0.4971, 0.179, 0.5106, 0.1889, 0.4893, 0.2329, 0.4748, 0.2755, 0.4824, 0.2278, 0.4893, 0.2329, 0.593, 0.0247, 0.6102, 0.008157, 0.6427, 0.03194, 0.6242, 0.04743, 0.4748, 0.2755, 0.4893, 0.2329, 0.4958, 0.2395, 0.6242, 0.04743, 0.6427, 0.03194, 0.6733, 0.06319, 0.6534, 0.0773, 0.5695, 0.1033, 0.605, 0.06513, 0.6326, 0.09326, 0.593, 0.1273, 0.5376, 0.1451, 0.5695, 0.1033, 0.593, 0.1273, 0.556, 0.1639, 0.5106, 0.1889, 0.5376, 0.1451, 0.556, 0.1639, 0.5232, 0.2018, 0.4893, 0.2329, 0.5106, 0.1889, 0.5232, 0.2018, 0.4958, 0.2395, 0.556, 0.1639, 0.593, 0.1273, 0.6139, 0.156, 0.5725, 0.1865, 0.5232, 0.2018, 0.556, 0.1639, 0.5725, 0.1865, 0.5346, 0.2174, 0.4958, 0.2395, 0.5232, 0.2018, 0.5346, 0.2174, 0.5016, 0.2474, 0.4748, 0.2755, 0.4958, 0.2395, 0.5016, 0.2474, 0.6534, 0.0773, 0.6733, 0.06319, 0.7008, 0.1007, 0.6796, 0.1132, 0.593, 0.1273, 0.6326, 0.09326, 0.6572, 0.127, 0.6139, 0.156, 0.6796, 0.1132, 0.7008, 0.1007, 0.724, 0.1431, 0.7018, 0.1536, 0.6139, 0.156, 0.6572, 0.127, 0.6781, 0.1652, 0.6317, 0.1884, 0.5725, 0.1865, 0.6139, 0.156, 0.6317, 0.1884, 0.5865, 0.212, 0.5346, 0.2174, 0.5725, 0.1865, 0.5865, 0.212, 0.5442, 0.2349, 0.5016, 0.2474, 0.5346, 0.2174, 0.5442, 0.2349, 0.5065, 0.2563, 0.4748, 0.2755, 0.5016, 0.2474, 0.5065, 0.2563, 0.5442, 0.2349, 0.5865, 0.212, 0.5974, 0.2394, 0.5517, 0.2538, 0.5065, 0.2563, 0.5442, 0.2349, 0.5517, 0.2538, 0.5103, 0.266, 0.4748, 0.2755, 0.5065, 0.2563, 0.5103, 0.266, 0.7018, 0.1536, 0.724, 0.1431, 0.7421, 0.1886, 0.7191, 0.1972, 0.6317, 0.1884, 0.6781, 0.1652, 0.6944, 0.2062, 0.6456, 0.2233, 0.5865, 0.212, 0.6317, 0.1884, 0.6456, 0.2233, 0.5974, 0.2394, 0.7191, 0.1972, 0.7421, 0.1886, 0.7543, 0.2356, 0.7308, 0.2421, 0.6456, 0.2233, 0.6944, 0.2062, 0.7055, 0.2485, 0.655, 0.2593, 0.5974, 0.2394, 0.6456, 0.2233, 0.655, 0.2593, 0.6047, 0.2676, 0.5517, 0.2538, 0.5974, 0.2394, 0.6047, 0.2676, 0.5568, 0.2732, 0.5103, 0.266, 0.5517, 0.2538, 0.5568, 0.2732, 0.5129, 0.2759, 0.4748, 0.2755, 0.5103, 0.266, 0.5129, 0.2759, 0.6944, 0.2062, 0.7191, 0.1972, 0.7308, 0.2421, 0.7055, 0.2485, 0.6781, 0.1652, 0.7018, 0.1536, 0.7191, 0.1972, 0.6944, 0.2062, 0.6572, 0.127, 0.6796, 0.1132, 0.7018, 0.1536, 0.6781, 0.1652, 0.6326, 0.09326, 0.6534, 0.0773, 0.6796, 0.1132, 0.6572, 0.127, 0.605, 0.06513, 0.6242, 0.04743, 0.6534, 0.0773, 0.6326, 0.09326, 0.5757, 0.04373, 0.593, 0.0247, 0.6242, 0.04743, 0.605, 0.06513, 0.5457, 0.02987, 0.5612, 0.009989, 0.593, 0.0247, 0.5757, 0.04373, 0.3114, 0.6167, 0.3296, 0.6172, 0.3296, 0.6641, 0.3114, 0.6608, 0.3136, 0.5726, 0.332, 0.5704, 0.3296, 0.6172, 0.3114, 0.6167, 0.6531, 0.42, 0.6358, 0.4009, 0.6676, 0.3862, 0.6831, 0.4061, 0.6238, 0.4414, 0.6047, 0.4237, 0.6358, 0.4009, 0.6531, 0.42, 0.5963, 0.4695, 0.5754, 0.4535, 0.6047, 0.4237, 0.6238, 0.4414, 0.5716, 0.5033, 0.5492, 0.4894, 0.5754, 0.4535, 0.5963, 0.4695, 0.5507, 0.5414, 0.527, 0.5299, 0.5492, 0.4894, 0.5716, 0.5033, 0.5344, 0.5824, 0.5097, 0.5734, 0.527, 0.5299, 0.5507, 0.5414, 0.5234, 0.6247, 0.498, 0.6183, 0.5097, 0.5734, 0.5344, 0.5824, 0.518, 0.6667, 0.4923, 0.6629, 0.498, 0.6183, 0.5234, 0.6247, 0.5184, 0.7067, 0.4927, 0.7055, 0.4923, 0.6629, 0.518, 0.6667, 0.5247, 0.7433, 0.4994, 0.7443, 0.4927, 0.7055, 0.5184, 0.7067, 0.05671, 0.5576, 0.0313, 0.5634, 0.03147, 0.5272, 0.05687, 0.5235, 0.06266, 0.5948, 0.03762, 0.6029, 0.0313, 0.5634, 0.05671, 0.5576, 0.07448, 0.6337, 0.05016, 0.6443, 0.03762, 0.6029, 0.06266, 0.5948, 0.09171, 0.6729, 0.06846, 0.6859, 0.05016, 0.6443, 0.07448, 0.6337, 0.1137, 0.7108, 0.09181, 0.7261, 0.06846, 0.6859, 0.09171, 0.6729, 0.1396, 0.7459, 0.1193, 0.7634, 0.09181, 0.7261, 0.1137, 0.7108, 0.1684, 0.777, 0.1499, 0.7964, 0.1193, 0.7634, 0.1396, 0.7459, 0.199, 0.8028, 0.1824, 0.8238, 0.1499, 0.7964, 0.1684, 0.777, 0.2302, 0.8223, 0.2156, 0.8445, 0.1824, 0.8238, 0.199, 0.8028, 0.3114, 0.7776, 0.3318, 0.7786, 0.3325, 0.8251, 0.312, 0.8214, 0.7104, 0.3305, 0.7361, 0.3292, 0.7294, 0.3681, 0.7041, 0.3671, 0.7109, 0.2904, 0.7366, 0.2867, 0.7361, 0.3292, 0.7104, 0.3305, 0.7055, 0.2485, 0.7308, 0.2421, 0.7366, 0.2867, 0.7109, 0.2904, 0.8196, 0.8882, 0.8196, 0.5172, 0.8283, 0.5237, 0.8283, 0.8948, 0.8884, 0.008157, 0.8884, 0.5074, 0.8774, 0.5074, 0.8774, 0.008157, 0.9802, 0.3858, 0.9802, 0.01472, 0.989, 0.008157, 0.989, 0.3792, 0.9672, 0.5128, 0.9672, 0.9882, 0.9568, 0.9918, 0.9568, 0.5164, 0.9413, 0.008157, 0.9413, 0.4964, 0.9304, 0.4964, 0.9304, 0.008157, 0.8106, 0.8893, 0.8106, 0.5182, 0.8196, 0.5172, 0.8196, 0.8882, 0.9571, 0.4352, 0.9571, 0.008157, 0.9645, 0.01516, 0.9645, 0.4422, 0.9921, 0.5128, 0.9921, 0.8117, 0.983, 0.8168, 0.983, 0.5178, 0.8616, 0.008157, 0.8616, 0.4936, 0.8523, 0.4958, 0.8523, 0.01037, 0.8523, 0.01037, 0.8523, 0.4958, 0.844, 0.5009, 0.844, 0.0154, 0.9304, 0.9864, 0.9304, 0.5128, 0.941, 0.5136, 0.941, 0.9873, 0.4265, 0.5229, 0.4265, 0.9721, 0.417, 0.971, 0.417, 0.5218, 0.82, 0.01037, 0.82, 0.4958, 0.8106, 0.4936, 0.8106, 0.008157, 0.7948, 0.008157, 0.7948, 0.5027, 0.7854, 0.5036, 0.7854, 0.009111, 0.7854, 0.009111, 0.7854, 0.5036, 0.7761, 0.5062, 0.7761, 0.01174, 0.8873, 0.5237, 0.8873, 0.9508, 0.8774, 0.952, 0.8774, 0.525, 0.8441, 0.9917, 0.8441, 0.5181, 0.8547, 0.5172, 0.8547, 0.9909, 0.8282, 0.0154, 0.8282, 0.5009, 0.82, 0.4958, 0.82, 0.01037, 0.9042, 0.5092, 0.9042, 0.008157, 0.9146, 0.01166, 0.9146, 0.5127, 0.4012, 0.524, 0.4012, 0.8569, 0.3906, 0.8547, 0.3906, 0.5218, 0.3906, 0.5218, 0.3906, 0.8547, 0.383, 0.8625, 0.383, 0.5296, 0.4423, 0.955, 0.4423, 0.5247, 0.4527, 0.5218, 0.4527, 0.9521, 0.9146, 0.5291, 0.9146, 0.9319, 0.9036, 0.9319, 0.9036, 0.5291, 0.7866, 0.5254, 0.7866, 0.9558, 0.7761, 0.9529, 0.7761, 0.5226])
me_sphere.materials.append(mat_material_001)
me_sphere.use_remesh_preserve_volume = False
me_sphere.use_remesh_preserve_attributes = False
me_sphere.use_mirror_vertex_groups = False
me_sphere.update()

# ---- objects
ob_sphere = bpy.data.objects.new('Sphere', me_sphere)

# ---- transforms, parenting, visibility, modifiers, constraints
ob_sphere.location = (-2.484e-09, -4.657e-09, -0.04487)
ob_sphere.scale = (1.314, 1.314, 1.314)
ob_sphere.lineart.crease_threshold = 0.0

# ---- collection membership
col_collection_1.objects.link(ob_sphere)

# ---- scene / render settings (as saved in the file)
scene.frame_start = 1; scene.frame_end = 250; scene.frame_set(1)
scene.render.engine = 'BLENDER_EEVEE_NEXT'
scene.render.resolution_percentage = 50
scene.render.dither_intensity = 0.0
scene.cycles.use_denoising = False
scene.cycles.samples = 128
scene.cycles.sampling_pattern = 'TABULATED_SOBOL'
scene.cycles.use_adaptive_sampling = False
scene.cycles.use_light_tree = False
scene.cycles.blur_glossy = 0.0
scene.cycles.sample_clamp_indirect = 0.0
scene.view_settings.view_transform = 'Standard'
bpy.context.view_layer.update()

# ---- added for rendering (the .blend has no active camera and no usable light): camera, sun
cam_auto = bpy.data.cameras.new('AutoCamera')
cam_auto.lens = 50.0
cam_auto.sensor_width = 36.0
cam_auto.clip_end = 1000.0
ob_auto_camera = bpy.data.objects.new('AutoCamera', cam_auto)
scene.collection.objects.link(ob_auto_camera)
ob_auto_camera.location = (4.25841, -5.1101, 1.82936)
ob_auto_camera.rotation_euler = (1.09748, -7.21219e-08, 0.694738)
scene.camera = ob_auto_camera
light_auto_sun = bpy.data.lights.new('AutoSun', 'SUN')
light_auto_sun.energy = 3.0
light_auto_sun.angle = 0.0523599
ob_auto_sun = bpy.data.objects.new('AutoSun', light_auto_sun)
scene.collection.objects.link(ob_auto_sun)
ob_auto_sun.rotation_euler = (0.872665, 0.174533, 0.523599)
bpy.context.view_layer.update()
